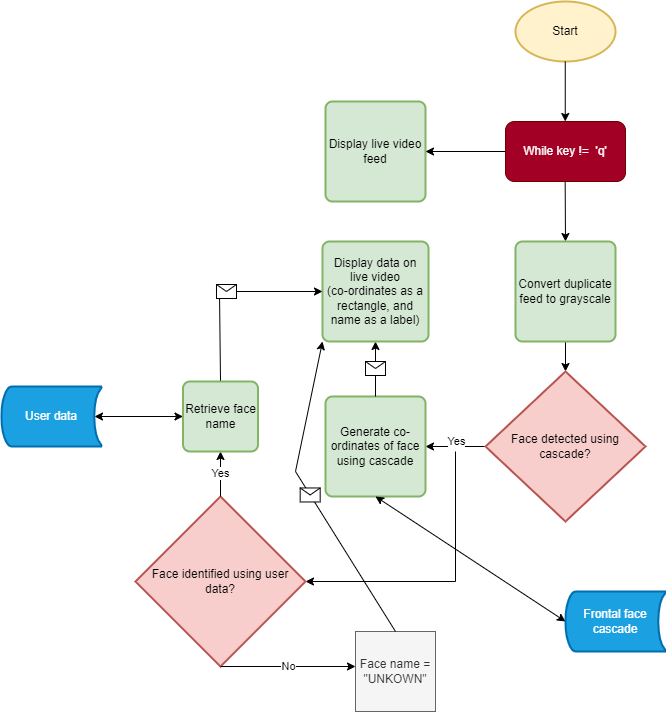

The diagram above was exported from draw.io. Its source (the exported page's mxGraphModel, read from the mxfile embedded in the PNG):
<mxGraphModel dx="1953" dy="564" grid="1" gridSize="10" guides="1" tooltips="1" connect="1" arrows="1" fold="1" page="1" pageScale="1" pageWidth="850" pageHeight="1100" math="0" shadow="0">
  <root>
    <mxCell id="7AOgJrlu9dx0eDVEG7aG-0" />
    <mxCell id="7AOgJrlu9dx0eDVEG7aG-1" parent="7AOgJrlu9dx0eDVEG7aG-0" />
    <mxCell id="uabX9V1xMfjxHdjaL0jj-0" value="Start" style="strokeWidth=2;html=1;shape=mxgraph.flowchart.start_1;whiteSpace=wrap;fillColor=#fff2cc;strokeColor=#d6b656;" vertex="1" parent="7AOgJrlu9dx0eDVEG7aG-1">
      <mxGeometry x="-176" y="20" width="100" height="60" as="geometry" />
    </mxCell>
    <mxCell id="uabX9V1xMfjxHdjaL0jj-2" value="" style="endArrow=classic;html=1;rounded=0;" edge="1" parent="7AOgJrlu9dx0eDVEG7aG-1">
      <mxGeometry width="50" height="50" relative="1" as="geometry">
        <mxPoint x="-126.24000000000001" y="80" as="sourcePoint" />
        <mxPoint x="-126.24000000000001" y="140" as="targetPoint" />
      </mxGeometry>
    </mxCell>
    <mxCell id="uabX9V1xMfjxHdjaL0jj-3" value="While key !=&amp;nbsp; 'q'" style="rounded=1;whiteSpace=wrap;html=1;fillColor=#a20025;fontColor=#ffffff;strokeColor=#6F0000;" vertex="1" parent="7AOgJrlu9dx0eDVEG7aG-1">
      <mxGeometry x="-186" y="140" width="120" height="60" as="geometry" />
    </mxCell>
    <mxCell id="mvE4O144oQ1g87NzWwI7-0" value="Display live video feed" style="rounded=1;whiteSpace=wrap;html=1;absoluteArcSize=1;arcSize=14;strokeWidth=2;fillColor=#d5e8d4;strokeColor=#82b366;" vertex="1" parent="7AOgJrlu9dx0eDVEG7aG-1">
      <mxGeometry x="-366" y="120" width="100" height="100" as="geometry" />
    </mxCell>
    <mxCell id="mvE4O144oQ1g87NzWwI7-1" value="" style="endArrow=classic;html=1;rounded=0;entryX=1;entryY=0.5;entryDx=0;entryDy=0;" edge="1" parent="7AOgJrlu9dx0eDVEG7aG-1" target="mvE4O144oQ1g87NzWwI7-0">
      <mxGeometry width="50" height="50" relative="1" as="geometry">
        <mxPoint x="-186" y="170" as="sourcePoint" />
        <mxPoint x="-136" y="120" as="targetPoint" />
      </mxGeometry>
    </mxCell>
    <mxCell id="mvE4O144oQ1g87NzWwI7-2" value="" style="endArrow=classic;html=1;rounded=0;" edge="1" parent="7AOgJrlu9dx0eDVEG7aG-1">
      <mxGeometry width="50" height="50" relative="1" as="geometry">
        <mxPoint x="-126.33999999999997" y="200" as="sourcePoint" />
        <mxPoint x="-126" y="260" as="targetPoint" />
      </mxGeometry>
    </mxCell>
    <mxCell id="KLhLhHd2SZ-CYwHM23ZC-1" style="edgeStyle=orthogonalEdgeStyle;rounded=0;orthogonalLoop=1;jettySize=auto;html=1;exitX=0.5;exitY=1;exitDx=0;exitDy=0;entryX=0.5;entryY=0;entryDx=0;entryDy=0;entryPerimeter=0;" edge="1" parent="7AOgJrlu9dx0eDVEG7aG-1" source="mvE4O144oQ1g87NzWwI7-3" target="KLhLhHd2SZ-CYwHM23ZC-0">
      <mxGeometry relative="1" as="geometry" />
    </mxCell>
    <mxCell id="mvE4O144oQ1g87NzWwI7-3" value="Convert duplicate feed to grayscale" style="rounded=1;whiteSpace=wrap;html=1;absoluteArcSize=1;arcSize=14;strokeWidth=2;fillColor=#d5e8d4;strokeColor=#82b366;" vertex="1" parent="7AOgJrlu9dx0eDVEG7aG-1">
      <mxGeometry x="-176" y="260" width="100" height="100" as="geometry" />
    </mxCell>
    <mxCell id="KLhLhHd2SZ-CYwHM23ZC-2" value="Yes&lt;br&gt;" style="edgeStyle=orthogonalEdgeStyle;rounded=0;orthogonalLoop=1;jettySize=auto;html=1;exitX=0;exitY=0.5;exitDx=0;exitDy=0;exitPerimeter=0;" edge="1" parent="7AOgJrlu9dx0eDVEG7aG-1" source="KLhLhHd2SZ-CYwHM23ZC-0">
      <mxGeometry y="-5" relative="1" as="geometry">
        <mxPoint x="-266" y="465" as="targetPoint" />
        <mxPoint x="1" as="offset" />
      </mxGeometry>
    </mxCell>
    <mxCell id="KLhLhHd2SZ-CYwHM23ZC-0" value="Face detected using cascade?" style="strokeWidth=2;html=1;shape=mxgraph.flowchart.decision;whiteSpace=wrap;fillColor=#f8cecc;strokeColor=#b85450;" vertex="1" parent="7AOgJrlu9dx0eDVEG7aG-1">
      <mxGeometry x="-206" y="390" width="160" height="150" as="geometry" />
    </mxCell>
    <mxCell id="KLhLhHd2SZ-CYwHM23ZC-3" value="Generate co-ordinates of face using cascade" style="rounded=1;whiteSpace=wrap;html=1;absoluteArcSize=1;arcSize=14;strokeWidth=2;fillColor=#d5e8d4;strokeColor=#82b366;" vertex="1" parent="7AOgJrlu9dx0eDVEG7aG-1">
      <mxGeometry x="-366" y="415" width="100" height="100" as="geometry" />
    </mxCell>
    <mxCell id="KLhLhHd2SZ-CYwHM23ZC-4" value="" style="endArrow=classic;html=1;rounded=0;entryX=0.5;entryY=1;entryDx=0;entryDy=0;" edge="1" parent="7AOgJrlu9dx0eDVEG7aG-1" target="KLhLhHd2SZ-CYwHM23ZC-7">
      <mxGeometry relative="1" as="geometry">
        <mxPoint x="-316" y="415" as="sourcePoint" />
        <mxPoint x="-316" y="340" as="targetPoint" />
      </mxGeometry>
    </mxCell>
    <mxCell id="KLhLhHd2SZ-CYwHM23ZC-5" value="" style="shape=message;html=1;outlineConnect=0;" vertex="1" parent="KLhLhHd2SZ-CYwHM23ZC-4">
      <mxGeometry width="20" height="14" relative="1" as="geometry">
        <mxPoint x="-10" y="-7" as="offset" />
      </mxGeometry>
    </mxCell>
    <mxCell id="KLhLhHd2SZ-CYwHM23ZC-7" value="Display data on live video&lt;br&gt;(co-ordinates as a rectangle, and name as a label)" style="rounded=1;whiteSpace=wrap;html=1;absoluteArcSize=1;arcSize=14;strokeWidth=2;fillColor=#d5e8d4;strokeColor=#82b366;" vertex="1" parent="7AOgJrlu9dx0eDVEG7aG-1">
      <mxGeometry x="-369" y="260" width="106" height="100" as="geometry" />
    </mxCell>
    <mxCell id="KLhLhHd2SZ-CYwHM23ZC-8" value="" style="endArrow=classic;html=1;rounded=0;entryX=1;entryY=0.5;entryDx=0;entryDy=0;entryPerimeter=0;" edge="1" parent="7AOgJrlu9dx0eDVEG7aG-1" target="KLhLhHd2SZ-CYwHM23ZC-9">
      <mxGeometry width="50" height="50" relative="1" as="geometry">
        <mxPoint x="-236" y="470" as="sourcePoint" />
        <mxPoint x="-386" y="600" as="targetPoint" />
        <Array as="points">
          <mxPoint x="-236" y="600" />
        </Array>
      </mxGeometry>
    </mxCell>
    <mxCell id="KLhLhHd2SZ-CYwHM23ZC-9" value="Face identified using user data?" style="strokeWidth=2;html=1;shape=mxgraph.flowchart.decision;whiteSpace=wrap;fillColor=#f8cecc;strokeColor=#b85450;" vertex="1" parent="7AOgJrlu9dx0eDVEG7aG-1">
      <mxGeometry x="-556" y="515" width="170" height="170" as="geometry" />
    </mxCell>
    <mxCell id="KLhLhHd2SZ-CYwHM23ZC-10" value="" style="endArrow=classic;html=1;rounded=0;entryX=0;entryY=0.5;entryDx=0;entryDy=0;exitX=0.5;exitY=0;exitDx=0;exitDy=0;" edge="1" parent="7AOgJrlu9dx0eDVEG7aG-1" source="KLhLhHd2SZ-CYwHM23ZC-15" target="KLhLhHd2SZ-CYwHM23ZC-7">
      <mxGeometry relative="1" as="geometry">
        <mxPoint x="-472" y="370" as="sourcePoint" />
        <mxPoint x="-472" y="300" as="targetPoint" />
        <Array as="points">
          <mxPoint x="-472" y="310" />
        </Array>
      </mxGeometry>
    </mxCell>
    <mxCell id="KLhLhHd2SZ-CYwHM23ZC-11" value="" style="shape=message;html=1;outlineConnect=0;" vertex="1" parent="KLhLhHd2SZ-CYwHM23ZC-10">
      <mxGeometry width="20" height="14" relative="1" as="geometry">
        <mxPoint x="-10" y="-7" as="offset" />
      </mxGeometry>
    </mxCell>
    <mxCell id="KLhLhHd2SZ-CYwHM23ZC-13" value="Yes" style="endArrow=classic;html=1;rounded=0;exitX=0.5;exitY=0;exitDx=0;exitDy=0;exitPerimeter=0;" edge="1" parent="7AOgJrlu9dx0eDVEG7aG-1" source="KLhLhHd2SZ-CYwHM23ZC-9">
      <mxGeometry width="50" height="50" relative="1" as="geometry">
        <mxPoint x="-476" y="480" as="sourcePoint" />
        <mxPoint x="-471" y="470" as="targetPoint" />
      </mxGeometry>
    </mxCell>
    <mxCell id="KLhLhHd2SZ-CYwHM23ZC-14" value="" style="endArrow=classic;startArrow=classic;html=1;rounded=0;entryX=0;entryY=0.5;entryDx=0;entryDy=0;exitX=0.93;exitY=0.5;exitDx=0;exitDy=0;exitPerimeter=0;" edge="1" parent="7AOgJrlu9dx0eDVEG7aG-1" source="KLhLhHd2SZ-CYwHM23ZC-27" target="KLhLhHd2SZ-CYwHM23ZC-15">
      <mxGeometry width="50" height="50" relative="1" as="geometry">
        <mxPoint x="-596" y="432.5" as="sourcePoint" />
        <mxPoint x="-536" y="440" as="targetPoint" />
      </mxGeometry>
    </mxCell>
    <mxCell id="KLhLhHd2SZ-CYwHM23ZC-15" value="Retrieve face name" style="rounded=1;whiteSpace=wrap;html=1;absoluteArcSize=1;arcSize=14;strokeWidth=2;fillColor=#d5e8d4;strokeColor=#82b366;" vertex="1" parent="7AOgJrlu9dx0eDVEG7aG-1">
      <mxGeometry x="-508.5" y="400" width="75" height="70" as="geometry" />
    </mxCell>
    <mxCell id="KLhLhHd2SZ-CYwHM23ZC-17" value="" style="endArrow=classic;startArrow=classic;html=1;rounded=0;exitX=0;exitY=0.5;exitDx=0;exitDy=0;exitPerimeter=0;" edge="1" parent="7AOgJrlu9dx0eDVEG7aG-1" source="KLhLhHd2SZ-CYwHM23ZC-18">
      <mxGeometry width="50" height="50" relative="1" as="geometry">
        <mxPoint x="-126" y="610" as="sourcePoint" />
        <mxPoint x="-316" y="515" as="targetPoint" />
      </mxGeometry>
    </mxCell>
    <mxCell id="KLhLhHd2SZ-CYwHM23ZC-18" value="Frontal face cascade" style="strokeWidth=2;html=1;shape=mxgraph.flowchart.stored_data;whiteSpace=wrap;fillColor=#1ba1e2;fontColor=#ffffff;strokeColor=#006EAF;" vertex="1" parent="7AOgJrlu9dx0eDVEG7aG-1">
      <mxGeometry x="-126" y="610" width="100" height="60" as="geometry" />
    </mxCell>
    <mxCell id="KLhLhHd2SZ-CYwHM23ZC-19" value="No" style="endArrow=classic;html=1;rounded=0;exitX=0.5;exitY=1;exitDx=0;exitDy=0;exitPerimeter=0;" edge="1" parent="7AOgJrlu9dx0eDVEG7aG-1" source="KLhLhHd2SZ-CYwHM23ZC-9">
      <mxGeometry width="50" height="50" relative="1" as="geometry">
        <mxPoint x="-416" y="735" as="sourcePoint" />
        <mxPoint x="-336" y="685" as="targetPoint" />
      </mxGeometry>
    </mxCell>
    <mxCell id="KLhLhHd2SZ-CYwHM23ZC-22" value="Face name = &quot;UNKOWN&quot;" style="whiteSpace=wrap;html=1;aspect=fixed;fillColor=#f5f5f5;fontColor=#333333;strokeColor=#666666;" vertex="1" parent="7AOgJrlu9dx0eDVEG7aG-1">
      <mxGeometry x="-336" y="650" width="80" height="80" as="geometry" />
    </mxCell>
    <mxCell id="KLhLhHd2SZ-CYwHM23ZC-25" value="" style="endArrow=classic;html=1;rounded=0;exitX=0.5;exitY=0;exitDx=0;exitDy=0;entryX=0;entryY=1;entryDx=0;entryDy=0;" edge="1" parent="7AOgJrlu9dx0eDVEG7aG-1" source="KLhLhHd2SZ-CYwHM23ZC-22" target="KLhLhHd2SZ-CYwHM23ZC-7">
      <mxGeometry relative="1" as="geometry">
        <mxPoint x="-246" y="630" as="sourcePoint" />
        <mxPoint x="-146" y="630" as="targetPoint" />
        <Array as="points">
          <mxPoint x="-396" y="490" />
        </Array>
      </mxGeometry>
    </mxCell>
    <mxCell id="KLhLhHd2SZ-CYwHM23ZC-26" value="" style="shape=message;html=1;outlineConnect=0;" vertex="1" parent="KLhLhHd2SZ-CYwHM23ZC-25">
      <mxGeometry width="20" height="14" relative="1" as="geometry">
        <mxPoint x="-10" y="-7" as="offset" />
      </mxGeometry>
    </mxCell>
    <mxCell id="KLhLhHd2SZ-CYwHM23ZC-27" value="User data" style="strokeWidth=2;html=1;shape=mxgraph.flowchart.stored_data;whiteSpace=wrap;fillColor=#1ba1e2;strokeColor=#006EAF;fontColor=#ffffff;" vertex="1" parent="7AOgJrlu9dx0eDVEG7aG-1">
      <mxGeometry x="-690" y="405" width="100" height="60" as="geometry" />
    </mxCell>
  </root>
</mxGraphModel>